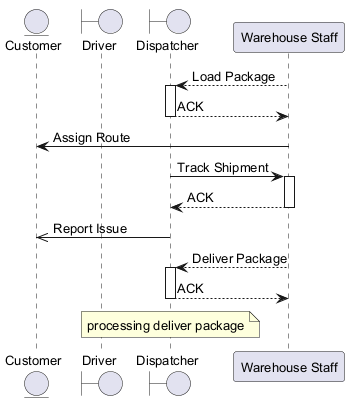

The diagram above was rendered by PlantUML. Its source (embedded in the PNG):
@startuml
skinparam defaultFontSize 13
entity "Customer" as C
boundary "Driver" as D
boundary "Dispatcher" as D2
participant "Warehouse Staff" as WS
WS --> D2 : Load Package
activate D2
D2 --> WS : ACK
deactivate D2
WS -> C : Assign Route
D2 -> WS : Track Shipment
activate WS
WS --> D2 : ACK
deactivate WS
D2 ->> C : Report Issue
WS --> D2 : Deliver Package
activate D2
D2 --> WS : ACK
deactivate D2
note over D2 : processing deliver package
@enduml